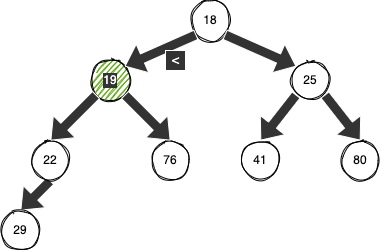

The diagram above was exported from draw.io. Its source (the exported page's mxGraphModel, read from the mxfile embedded in the PNG):
<mxGraphModel dx="418" dy="230" grid="1" gridSize="10" guides="1" tooltips="1" connect="1" arrows="1" fold="1" page="1" pageScale="1" pageWidth="827" pageHeight="1169" math="0" shadow="0">
  <root>
    <mxCell id="0" />
    <mxCell id="1" parent="0" />
    <mxCell id="2" value="18" style="ellipse;whiteSpace=wrap;html=1;aspect=fixed;strokeColor=#000000;fontColor=#000000;sketch=1;" parent="1" vertex="1">
      <mxGeometry x="200" y="300" width="40" height="40" as="geometry" />
    </mxCell>
    <mxCell id="3" value="19" style="ellipse;whiteSpace=wrap;html=1;aspect=fixed;fillColor=#60a917;fontColor=#FFFFFF;strokeColor=#000000;labelBackgroundColor=#333333;sketch=1;" parent="1" vertex="1">
      <mxGeometry x="100" y="360" width="40" height="40" as="geometry" />
    </mxCell>
    <mxCell id="4" value="25" style="ellipse;whiteSpace=wrap;html=1;aspect=fixed;strokeColor=#000000;fontColor=#000000;sketch=1;" parent="1" vertex="1">
      <mxGeometry x="300" y="360" width="40" height="40" as="geometry" />
    </mxCell>
    <mxCell id="17" style="edgeStyle=none;html=1;exitX=0.5;exitY=1;exitDx=0;exitDy=0;entryX=0.5;entryY=0;entryDx=0;entryDy=0;strokeColor=#FFFFFF;fontColor=#FFFFFF;shape=flexArrow;fillColor=#333333;" parent="1" source="5" target="15" edge="1">
      <mxGeometry relative="1" as="geometry" />
    </mxCell>
    <mxCell id="5" value="22" style="ellipse;whiteSpace=wrap;html=1;aspect=fixed;strokeColor=#000000;fontColor=#000000;sketch=1;" parent="1" vertex="1">
      <mxGeometry x="40" y="440" width="40" height="40" as="geometry" />
    </mxCell>
    <mxCell id="6" value="76" style="ellipse;whiteSpace=wrap;html=1;aspect=fixed;strokeColor=#000000;fontColor=#000000;sketch=1;" parent="1" vertex="1">
      <mxGeometry x="160" y="440" width="40" height="40" as="geometry" />
    </mxCell>
    <mxCell id="7" value="41" style="ellipse;whiteSpace=wrap;html=1;aspect=fixed;strokeColor=#000000;fontColor=#000000;sketch=1;" parent="1" vertex="1">
      <mxGeometry x="250" y="440" width="40" height="40" as="geometry" />
    </mxCell>
    <mxCell id="8" value="80" style="ellipse;whiteSpace=wrap;html=1;aspect=fixed;strokeColor=#000000;fontColor=#000000;sketch=1;" parent="1" vertex="1">
      <mxGeometry x="350" y="440" width="40" height="40" as="geometry" />
    </mxCell>
    <mxCell id="9" value="" style="endArrow=classic;html=1;exitX=0;exitY=1;exitDx=0;exitDy=0;entryX=1;entryY=0;entryDx=0;entryDy=0;strokeColor=#FFFFFF;fontColor=#FFFFFF;shape=flexArrow;fillColor=#333333;" parent="1" source="2" target="3" edge="1">
      <mxGeometry width="50" height="50" relative="1" as="geometry">
        <mxPoint x="190" y="420" as="sourcePoint" />
        <mxPoint x="240" y="370" as="targetPoint" />
      </mxGeometry>
    </mxCell>
    <mxCell id="10" value="" style="endArrow=classic;html=1;entryX=0;entryY=0;entryDx=0;entryDy=0;exitX=1;exitY=1;exitDx=0;exitDy=0;strokeColor=#FFFFFF;fontColor=#FFFFFF;shape=flexArrow;fillColor=#333333;" parent="1" source="2" target="4" edge="1">
      <mxGeometry width="50" height="50" relative="1" as="geometry">
        <mxPoint x="220" y="420" as="sourcePoint" />
        <mxPoint x="270" y="370" as="targetPoint" />
      </mxGeometry>
    </mxCell>
    <mxCell id="11" value="" style="endArrow=classic;html=1;entryX=0.5;entryY=0;entryDx=0;entryDy=0;exitX=0;exitY=1;exitDx=0;exitDy=0;strokeColor=#FFFFFF;fontColor=#FFFFFF;shape=flexArrow;fillColor=#333333;" parent="1" source="3" target="5" edge="1">
      <mxGeometry width="50" height="50" relative="1" as="geometry">
        <mxPoint x="20" y="420" as="sourcePoint" />
        <mxPoint x="70" y="370" as="targetPoint" />
      </mxGeometry>
    </mxCell>
    <mxCell id="12" value="" style="endArrow=classic;html=1;entryX=0.5;entryY=0;entryDx=0;entryDy=0;exitX=1;exitY=1;exitDx=0;exitDy=0;strokeColor=#FFFFFF;fontColor=#FFFFFF;shape=flexArrow;fillColor=#333333;" parent="1" source="3" target="6" edge="1">
      <mxGeometry width="50" height="50" relative="1" as="geometry">
        <mxPoint x="100" y="470" as="sourcePoint" />
        <mxPoint x="150" y="420" as="targetPoint" />
      </mxGeometry>
    </mxCell>
    <mxCell id="13" value="" style="endArrow=classic;html=1;entryX=0.5;entryY=0;entryDx=0;entryDy=0;exitX=0;exitY=1;exitDx=0;exitDy=0;strokeColor=#FFFFFF;fontColor=#FFFFFF;shape=flexArrow;fillColor=#333333;" parent="1" source="4" target="7" edge="1">
      <mxGeometry width="50" height="50" relative="1" as="geometry">
        <mxPoint x="190" y="430" as="sourcePoint" />
        <mxPoint x="240" y="380" as="targetPoint" />
      </mxGeometry>
    </mxCell>
    <mxCell id="14" value="" style="endArrow=classic;html=1;entryX=0.5;entryY=0;entryDx=0;entryDy=0;exitX=1;exitY=1;exitDx=0;exitDy=0;strokeColor=#FFFFFF;fontColor=#FFFFFF;shape=flexArrow;fillColor=#333333;" parent="1" source="4" target="8" edge="1">
      <mxGeometry width="50" height="50" relative="1" as="geometry">
        <mxPoint x="380" y="390" as="sourcePoint" />
        <mxPoint x="430" y="340" as="targetPoint" />
      </mxGeometry>
    </mxCell>
    <mxCell id="15" value="29" style="ellipse;whiteSpace=wrap;html=1;aspect=fixed;strokeColor=#000000;fontColor=#000000;sketch=1;" parent="1" vertex="1">
      <mxGeometry x="10" y="510" width="40" height="40" as="geometry" />
    </mxCell>
    <mxCell id="18" value="&amp;lt;" style="text;html=1;resizable=0;autosize=1;align=center;verticalAlign=middle;points=[];fillColor=#333333;strokeColor=#FFFFFF;rounded=0;fontColor=#FFFFFF;" parent="1" vertex="1">
      <mxGeometry x="175" y="350" width="20" height="20" as="geometry" />
    </mxCell>
  </root>
</mxGraphModel>